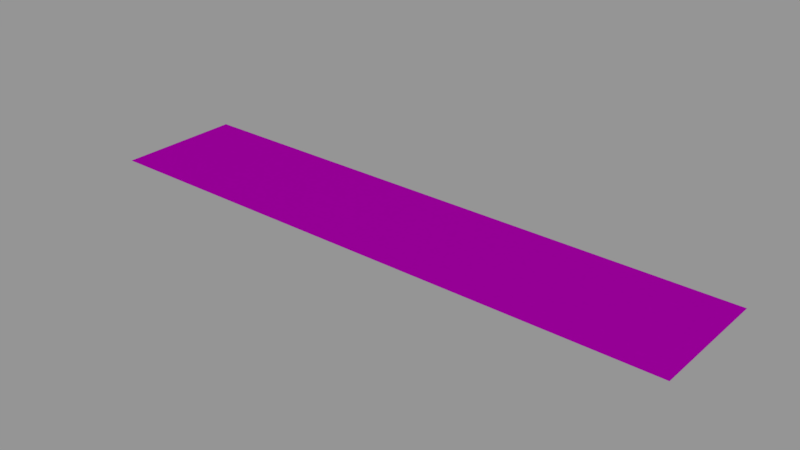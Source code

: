 # Source: info01_27.blend  (saved by Blender 2.79.0; exported with 4.5.12 LTS)
import bpy
from mathutils import Matrix  # noqa: F401  (used for matrix-valued properties, if any)

bpy.ops.wm.read_factory_settings(use_empty=True)
scene = bpy.context.scene
scene.name = 'Scene'

# ---- collections
col_collection_1 = bpy.data.collections.new('Collection 1'); scene.collection.children.link(col_collection_1)

# ---- images (referenced by path relative to the original .blend; pixels are not part of the script)
import os
ASSET_DIR = os.environ.get("B2B_ASSET_DIR", "")  # directory of the original .blend (textures are referenced by path, not embedded)
HERE = os.path.dirname(os.path.abspath(__file__))  # packed textures are extracted next to this script under _unpacked/

def load_image(name, relpath, width, height, colorspace="sRGB"):
    """Load a texture the original file referenced (path relative to the .blend, or extracted next to this script)."""
    p = next((c for c in (os.path.join(HERE, relpath), os.path.join(ASSET_DIR, relpath)) if relpath and os.path.exists(c)), "")
    if p:
        img = bpy.data.images.load(p, check_existing=True)
        img.name = name
    else:  # same state as the original file: an image datablock whose file is absent (Cycles renders it pink)
        img = bpy.data.images.new(name, width, height)
        img.source = "FILE"
        img.filepath = "//" + (relpath or name)
    img.colorspace_settings.name = colorspace
    return img
img_info01_27_hoisting_point_png = load_image('info01_27_hoisting_point.png', 'textures/info01_27_hoisting_point.png', 1024, 1024, 'Linear Rec.709')

# ---- materials (node trees are filled in below, after node groups)
mat_info01_27 = bpy.data.materials.new('info01_27')
mat_info01_27.alpha_threshold = 0.0
mat_info01_27.roughness = 0.5

# ---- node groups
ng_decal_info_group = bpy.data.node_groups.new('Decal Info Group', 'ShaderNodeTree')
_s = ng_decal_info_group.interface.new_socket(name='Shader', in_out='OUTPUT', socket_type='NodeSocketShader')
_s = ng_decal_info_group.interface.new_socket(name='Material Color', in_out='INPUT', socket_type='NodeSocketColor')
_s.default_value = (0.5793, 0.5793, 0.5793, 1.0)
_s = ng_decal_info_group.interface.new_socket(name='Material Roughness', in_out='INPUT', socket_type='NodeSocketFloat')
_s.subtype = 'FACTOR'
_s.default_value = 0.2
_s.min_value = 0.0
_s.max_value = 1.0
_s = ng_decal_info_group.interface.new_socket(name='Invert', in_out='INPUT', socket_type='NodeSocketFloat')
_s.subtype = 'FACTOR'
_s.default_value = 1.0
_s.min_value = 0.0
_s.max_value = 1.0
_s = ng_decal_info_group.interface.new_socket(name='Alpha', in_out='INPUT', socket_type='NodeSocketColor')
_N = ng_decal_info_group.nodes; _L = ng_decal_info_group.links
n0 = _N.new('ShaderNodeBsdfTransparent'); n0.name = 'Transparent BSDF'; n0.location = (247, -354)
n1 = _N.new('ShaderNodeMixShader'); n1.name = 'Mix Shader'; n1.location = (498, -152)
n2 = _N.new('NodeGroupOutput'); n2.name = 'Group Output'; n2.location = (857, -88)
n3 = _N.new('ShaderNodeInvert'); n3.name = 'Invert'; n3.location = (-262, -267)
n4 = _N.new('ShaderNodeBsdfAnisotropic'); n4.name = 'Glossy BSDF'; n4.location = (290, 32)
n4.distribution = 'GGX'
n5 = _N.new('NodeGroupInput'); n5.name = 'Group Input'; n5.location = (-775, -19)
n6 = _N.new('ShaderNodeInvert'); n6.name = 'Invert.001'; n6.location = (-305, 58)
n7 = _N.new('ShaderNodeMath'); n7.name = 'Math'; n7.location = (0, 0)
n7.operation = 'POWER'
_L.new(n4.outputs[0], n1.inputs[1])
_L.new(n0.outputs[0], n1.inputs[2])
_L.new(n1.outputs[0], n2.inputs[0])
_L.new(n3.outputs[0], n1.inputs[0])
_L.new(n5.outputs[3], n3.inputs[1])
_L.new(n5.outputs[0], n6.inputs[1])
_L.new(n6.outputs[0], n4.inputs[0])
_L.new(n5.outputs[2], n6.inputs[0])
_L.new(n5.outputs[1], n7.inputs[0])
_L.new(n7.outputs[0], n4.inputs[1])
n2.is_active_output = True

# ---- material node trees
mat_info01_27.use_nodes = True; mat_info01_27.node_tree.nodes.clear()
_N = mat_info01_27.node_tree.nodes; _L = mat_info01_27.node_tree.links
n0 = _N.new('ShaderNodeOutputMaterial'); n0.name = 'Material Output'; n0.location = (188, 348)
n1 = _N.new('ShaderNodeGroup'); n1.name = 'Group'; n1.location = (-192, 385)
n1.width = 227
n1.node_tree = ng_decal_info_group
n1.inputs[1].default_value = 0.1
n1.inputs[2].default_value = 0.0
n2 = _N.new('ShaderNodeTexImage'); n2.name = 'Image Texture'; n2.location = (-662, 324)
n2.width = 295
n2.image = img_info01_27_hoisting_point_png
_L.new(n1.outputs[0], n0.inputs[0])
_L.new(n2.outputs[1], n1.inputs[3])
_L.new(n2.outputs[0], n1.inputs[0])
n0.is_active_output = True

# ---- meshes
me_cube_001 = bpy.data.meshes.new('Cube.001')
me_cube_001.from_pydata([(-0.256, -0.0545, 0.0), (-0.256, 0.0545, 0.0), (0.256, -0.0545, 0.0), (0.256, 0.0545, 0.0)], [], [(3, 1, 0, 2)])
_uv = me_cube_001.uv_layers.new(name='UVMap')
_uv.uv.foreach_set('vector', [1.0, 1.0, 0.0, 1.0, 5.96e-08, 0.0, 1.0, 0.0])
me_cube_001.materials.append(mat_info01_27)
me_cube_001.use_remesh_preserve_volume = False
me_cube_001.use_remesh_preserve_attributes = False
me_cube_001.use_mirror_vertex_groups = False
me_cube_001.auto_texspace = False
me_cube_001.update()

# ---- objects
ob_info01_27 = bpy.data.objects.new('info01_27', me_cube_001)

# ---- transforms, parenting, visibility, modifiers, constraints
ob_info01_27.location = (0.0, 0.0, 0.0)
ob_info01_27.visible_shadow = False
ob_info01_27.show_wire = True
ob_info01_27.show_all_edges = True
ob_info01_27.lineart.crease_threshold = 0.0
_m = ob_info01_27.modifiers.new('Displace', 'DISPLACE')
_m.mid_level = 0.9999

# ---- collection membership
col_collection_1.objects.link(ob_info01_27)

# ---- scene / render settings (as saved in the file)
scene.frame_start = 0; scene.frame_end = 250; scene.frame_set(0)
scene.render.engine = 'CYCLES'
scene.render.dither_intensity = 0.0
scene.render.film_transparent = True
scene.cycles.use_denoising = False
scene.cycles.samples = 64
scene.cycles.sampling_pattern = 'TABULATED_SOBOL'
scene.cycles.light_sampling_threshold = 0.0
scene.cycles.use_adaptive_sampling = False
scene.cycles.use_light_tree = False
scene.cycles.blur_glossy = 0.0
scene.cycles.sample_clamp_indirect = 0.0
scene.view_settings.view_transform = 'Standard'
bpy.context.view_layer.update()

# ---- added for rendering (the .blend has no active camera and no usable light): camera, sun + grey world if the file has none
cam_auto = bpy.data.cameras.new('AutoCamera')
cam_auto.lens = 50.0
cam_auto.sensor_width = 36.0
cam_auto.clip_end = 1000.0
ob_auto_camera = bpy.data.objects.new('AutoCamera', cam_auto)
scene.collection.objects.link(ob_auto_camera)
ob_auto_camera.location = (0.484331, -0.581197, 0.387565)
ob_auto_camera.rotation_euler = (1.09748, -7.21219e-08, 0.694738)
scene.camera = ob_auto_camera
light_auto_sun = bpy.data.lights.new('AutoSun', 'SUN')
light_auto_sun.energy = 3.0
light_auto_sun.angle = 0.0523599
ob_auto_sun = bpy.data.objects.new('AutoSun', light_auto_sun)
scene.collection.objects.link(ob_auto_sun)
ob_auto_sun.rotation_euler = (0.872665, 0.174533, 0.523599)
if scene.world is None:
    world_auto = bpy.data.worlds.new('AutoWorld')
    world_auto.color = (0.3, 0.3, 0.3)
    scene.world = world_auto
bpy.context.view_layer.update()
